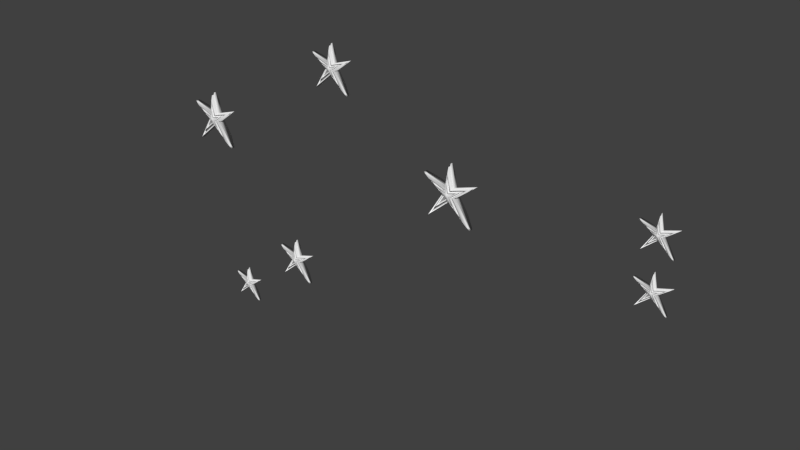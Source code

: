 # Source: Matarki_Stars_1.blend  (saved by Blender 2.75.0; exported with 4.5.12 LTS)
import bpy
from mathutils import Matrix  # noqa: F401  (used for matrix-valued properties, if any)

bpy.ops.wm.read_factory_settings(use_empty=True)
scene = bpy.context.scene
scene.name = 'Scene'

# ---- collections
col_collection_1 = bpy.data.collections.new('Collection 1'); scene.collection.children.link(col_collection_1)

# ---- materials (node trees are filled in below, after node groups)
mat_material_004 = bpy.data.materials.new('Material.004')
mat_material_004.alpha_threshold = 0.0
mat_material_004.use_transparent_shadow = False
mat_material_004.roughness = 0.5
mat_material_004.specular_intensity = 0.0
mat_material_006 = bpy.data.materials.new('Material.006')
mat_material_006.alpha_threshold = 0.0
mat_material_006.use_transparent_shadow = False
mat_material_006.roughness = 0.5
mat_material_006.specular_intensity = 0.0
mat_material_002 = bpy.data.materials.new('Material.002')
mat_material_002.alpha_threshold = 0.0
mat_material_002.use_transparent_shadow = False
mat_material_002.roughness = 0.5
mat_material_002.specular_intensity = 0.0
mat_material = bpy.data.materials.new('Material')
mat_material.alpha_threshold = 0.0
mat_material.use_transparent_shadow = False
mat_material.roughness = 0.5
mat_material.specular_intensity = 0.0
mat_material_001 = bpy.data.materials.new('Material.001')
mat_material_001.alpha_threshold = 0.0
mat_material_001.use_transparent_shadow = False
mat_material_001.roughness = 0.5
mat_material_001.specular_intensity = 0.0
mat_material_003 = bpy.data.materials.new('Material.003')
mat_material_003.alpha_threshold = 0.0
mat_material_003.use_transparent_shadow = False
mat_material_003.roughness = 0.5
mat_material_003.specular_intensity = 0.0
mat_material_005 = bpy.data.materials.new('Material.005')
mat_material_005.alpha_threshold = 0.0
mat_material_005.use_transparent_shadow = False
mat_material_005.roughness = 0.5
mat_material_005.specular_intensity = 0.0

# ---- material node trees

# ---- world
world_world = bpy.data.worlds.new('World'); scene.world = world_world
world_world.color = (0.05088, 0.05088, 0.05088)
world_world.use_sun_shadow = False
world_world.sun_shadow_jitter_overblur = 0.0
world_world.cycles.sampling_method = 'MANUAL'
world_world.cycles.sample_map_resolution = 256

# ---- meshes
me_circle_006 = bpy.data.meshes.new('Circle.006')
me_circle_006.from_pydata([(6.899e-08, 1.581, 0.0), (-1.315, 0.8784, 0.0), (-1.118, -1.118, 0.0), (1.118, -1.118, 0.0), (0.185, 0.5045, 0.0), (1.315, 0.8784, 0.0), (0.3424, 0.1246, 0.0), (9.92e-08, -0.1564, 0.0), (-0.3424, 0.1246, 0.0), (-0.185, 0.5045, 0.0), (1.315, 0.8784, 0.04248), (0.185, 0.5045, 0.04248), (1.118, -1.118, 0.04248), (0.3424, 0.1246, 0.04248), (-1.118, -1.118, 0.04248), (9.92e-08, -0.1564, 0.04248), (-1.315, 0.8784, 0.04248), (-0.3424, 0.1246, 0.04248), (6.899e-08, 1.581, 0.04248), (-0.185, 0.5045, 0.04248), (1.21, 0.8261, 0.09102), (0.1703, 0.4819, 0.09102), (1.029, -1.012, 0.09102), (0.3152, 0.1322, 0.09102), (-1.029, -1.012, 0.09102), (9.144e-08, -0.1264, 0.09102), (-1.21, 0.8261, 0.09102), (-0.3152, 0.1322, 0.09102), (6.363e-08, 1.473, 0.09102), (-0.1703, 0.4819, 0.09102), (0.9607, 0.7013, 0.1638), (0.1352, 0.428, 0.1638), (0.817, -0.7577, 0.1638), (0.2502, 0.1504, 0.1638), (-0.817, -0.7577, 0.1638), (6.983e-08, -0.05495, 0.1638), (-0.9607, 0.7013, 0.1638), (-0.2502, 0.1504, 0.1638), (4.775e-08, 1.215, 0.1638), (-0.1352, 0.428, 0.1638), (0.8023, 0.622, 0.2002), (0.1129, 0.3938, 0.2002), (0.6823, -0.5964, 0.2002), (0.209, 0.1619, 0.2002), (-0.6823, -0.5964, 0.2002), (5.807e-08, -0.009549, 0.2002), (-0.8023, 0.622, 0.2002), (-0.209, 0.1619, 0.2002), (3.963e-08, 1.051, 0.2002), (-0.1129, 0.3938, 0.2002), (0.6356, 0.5385, 0.2306), (0.08946, 0.3578, 0.2306), (0.5406, -0.4268, 0.2306), (0.1655, 0.1741, 0.2306), (-0.5406, -0.4268, 0.2306), (4.214e-08, 0.03821, 0.2306), (-0.6356, 0.5385, 0.2306), (-0.1655, 0.1741, 0.2306), (2.753e-08, 0.8783, 0.2306), (-0.08947, 0.3578, 0.2306), (0.4848, 0.463, 0.2549), (0.06824, 0.3252, 0.2549), (0.4123, -0.2732, 0.2549), (0.1263, 0.1851, 0.2549), (-0.4123, -0.2732, 0.2549), (3.179e-08, 0.08144, 0.2549), (-0.4848, 0.463, 0.2549), (-0.1263, 0.1851, 0.2549), (2.064e-08, 0.7222, 0.2549), (-0.06824, 0.3252, 0.2549), (1.315, 0.8784, -0.05255), (0.185, 0.5045, -0.05255), (1.118, -1.118, -0.05255), (0.3424, 0.1246, -0.05255), (-1.118, -1.118, -0.05255), (9.92e-08, -0.1564, -0.05255), (-1.315, 0.8784, -0.05255), (-0.3424, 0.1246, -0.05255), (6.899e-08, 1.581, -0.05255), (-0.185, 0.5045, -0.05255), (1.233, 0.8375, -0.1051), (0.1735, 0.4868, -0.1051), (1.048, -1.035, -0.1051), (0.3211, 0.1306, -0.1051), (-1.048, -1.035, -0.1051), (9.313e-08, -0.1329, -0.1051), (-1.233, 0.8375, -0.1051), (-0.3211, 0.1306, -0.1051), (6.48e-08, 1.496, -0.1051), (-0.1735, 0.4868, -0.1051), (1.094, 0.7678, -0.1629), (0.1539, 0.4568, -0.1629), (0.9302, -0.8931, -0.1629), (0.2849, 0.1407, -0.1629), (-0.9302, -0.8931, -0.1629), (8.027e-08, -0.09307, -0.1629), (-1.094, 0.7678, -0.1629), (-0.2849, 0.1407, -0.1629), (5.513e-08, 1.352, -0.1629), (-0.1539, 0.4568, -0.1629), (0.9684, 0.7051, -0.2175), (0.1363, 0.4297, -0.2175), (0.8235, -0.7655, -0.2175), (0.2522, 0.1498, -0.2175), (-0.8235, -0.7655, -0.2175), (6.884e-08, -0.05714, -0.2175), (-0.9684, 0.7051, -0.2175), (-0.2522, 0.1498, -0.2175), (4.659e-08, 1.223, -0.2175), (-0.1363, 0.4297, -0.2175), (0.858, 0.6498, -0.2661), (0.1208, 0.4058, -0.2661), (0.7296, -0.6531, -0.2661), (0.2234, 0.1579, -0.2661), (-0.7296, -0.6531, -0.2661), (5.879e-08, -0.0255, -0.2661), (-0.858, 0.6498, -0.2661), (-0.2234, 0.1579, -0.2661), (3.907e-08, 1.108, -0.2661), (-0.1208, 0.4058, -0.2661), (0.2703, 0.3556, 0.3494), (0.03804, 0.2788, 0.3494), (0.2298, -0.05476, 0.3494), (0.07038, 0.2007, 0.3494), (-0.2298, -0.05476, 0.3494), (1.277e-08, 0.1429, 0.3494), (-0.2703, 0.3556, 0.3494), (-0.07038, 0.2007, 0.3494), (6.562e-09, 0.5001, 0.3494), (-0.03804, 0.2788, 0.3494), (-0.6829, -0.5936, 0.2616), (-0.0005509, -0.006717, 0.2616), (-0.8028, 0.6248, 0.2616), (-0.2095, 0.1648, 0.2616), (0.6817, -0.5936, 0.2616), (0.6351, 0.5414, 0.2919), (0.08891, 0.3606, 0.2919), (0.54, -0.4239, 0.2919), (0.165, 0.1769, 0.2919), (-0.5411, -0.4239, 0.2919), (-0.0005509, 0.04104, 0.2919), (-0.6362, 0.5414, 0.2919), (-0.1661, 0.1769, 0.2919), (-0.000551, 0.8811, 0.2919), (-0.09002, 0.3606, 0.2919), (0.4843, 0.4659, 0.3162), (0.06769, 0.328, 0.3162), (0.4118, -0.2704, 0.3162), (0.1257, 0.1879, 0.3162), (-0.000551, 0.725, 0.3162), (-0.06879, 0.328, 0.3162), (-0.4854, 0.4659, 0.3162), (-1.121, -1.114, 0.1446), (-0.002868, -0.1527, 0.1446), (-1.317, 0.8821, 0.1446), (-0.3452, 0.1283, 0.1446), (1.115, -1.114, 0.1446), (1.207, 0.8298, 0.1931), (0.1675, 0.4856, 0.1931), (1.026, -1.008, 0.1931), (0.3123, 0.1359, 0.1931), (-1.032, -1.008, 0.1931), (-0.002868, -0.1227, 0.1931), (-1.213, 0.8298, 0.1931), (-0.318, 0.1359, 0.1931), (-0.002868, 1.477, 0.1931), (-0.1732, 0.4856, 0.1931), (0.9579, 0.7049, 0.2659), (0.1324, 0.4317, 0.2659), (0.8142, -0.754, 0.2659), (0.2473, 0.1541, 0.2659), (-0.002868, 1.218, 0.2659), (-0.1381, 0.4317, 0.2659), (-0.9636, 0.7049, 0.2659)], [], [(6, 3, 72, 73), (12, 13, 23, 22), (3, 6, 13, 12), (6, 5, 10, 13), (9, 1, 16, 19), (2, 7, 15, 14), (4, 0, 18, 11), (8, 2, 14, 17), (1, 8, 17, 16), (5, 4, 11, 10), (7, 3, 12, 15), (0, 9, 19, 18), (21, 28, 165, 158), (13, 10, 20, 23), (19, 16, 26, 29), (22, 23, 160, 159), (11, 18, 28, 21), (32, 22, 159, 169), (17, 14, 152, 155), (10, 11, 21, 20), (23, 20, 157, 160), (18, 19, 29, 28), (34, 35, 45, 44), (24, 25, 35, 34), (26, 36, 173, 163), (27, 24, 34, 37), (26, 27, 37, 36), (20, 21, 158, 157), (25, 22, 32, 35), (22, 25, 162, 159), (38, 31, 168, 171), (33, 32, 169, 170), (41, 48, 58, 51), (31, 38, 48, 41), (37, 34, 44, 47), (36, 37, 47, 46), (30, 31, 41, 40), (35, 32, 42, 45), (38, 39, 49, 48), (32, 33, 43, 42), (33, 30, 40, 43), (39, 36, 46, 49), (57, 54, 64, 67), (47, 44, 130, 133), (53, 50, 135, 138), (40, 41, 51, 50), (50, 51, 136, 135), (48, 49, 59, 58), (42, 43, 53, 52), (43, 40, 50, 53), (49, 46, 56, 59), (52, 55, 140, 137), (66, 67, 127, 126), (56, 57, 67, 66), (68, 61, 146, 149), (55, 52, 62, 65), (56, 46, 132, 141), (63, 62, 147, 148), (54, 57, 142, 139), (60, 63, 148, 145), (54, 55, 65, 64), (62, 52, 137, 147), (71, 70, 80, 81), (5, 6, 73, 70), (1, 9, 79, 76), (7, 2, 74, 75), (0, 4, 71, 78), (2, 8, 77, 74), (8, 1, 76, 77), (4, 5, 70, 71), (3, 7, 75, 72), (9, 0, 78, 79), (89, 88, 98, 99), (72, 75, 85, 82), (79, 78, 88, 89), (73, 72, 82, 83), (70, 73, 83, 80), (76, 79, 89, 86), (75, 74, 84, 85), (78, 71, 81, 88), (74, 77, 87, 84), (77, 76, 86, 87), (93, 92, 102, 103), (83, 82, 92, 93), (80, 83, 93, 90), (86, 89, 99, 96), (85, 84, 94, 95), (88, 81, 91, 98), (84, 87, 97, 94), (87, 86, 96, 97), (81, 80, 90, 91), (82, 85, 95, 92), (100, 103, 113, 110), (90, 93, 103, 100), (96, 99, 109, 106), (95, 94, 104, 105), (98, 91, 101, 108), (94, 97, 107, 104), (97, 96, 106, 107), (91, 90, 100, 101), (92, 95, 105, 102), (99, 98, 108, 109), (118, 111, 110, 113, 112, 115, 114, 117, 116, 119), (106, 109, 119, 116), (105, 104, 114, 115), (108, 101, 111, 118), (104, 107, 117, 114), (107, 106, 116, 117), (101, 100, 110, 111), (102, 105, 115, 112), (109, 108, 118, 119), (103, 102, 112, 113), (128, 129, 126, 127, 124, 125, 122, 123, 120, 121), (60, 61, 121, 120), (65, 62, 122, 125), (68, 69, 129, 128), (62, 63, 123, 122), (63, 60, 120, 123), (69, 66, 126, 129), (64, 65, 125, 124), (61, 68, 128, 121), (67, 64, 124, 127), (133, 130, 139, 142), (132, 133, 142, 141), (131, 134, 137, 140), (130, 131, 140, 139), (135, 136, 146, 145), (143, 144, 150, 149), (137, 138, 148, 147), (138, 135, 145, 148), (144, 141, 151, 150), (136, 143, 149, 146), (52, 53, 138, 137), (42, 52, 137, 134), (51, 58, 143, 136), (69, 68, 149, 150), (45, 42, 134, 131), (55, 54, 139, 140), (56, 66, 151, 141), (66, 69, 150, 151), (57, 56, 141, 142), (58, 59, 144, 143), (44, 45, 131, 130), (59, 56, 141, 144), (61, 60, 145, 146), (46, 47, 133, 132), (166, 163, 173, 172), (152, 153, 162, 161), (155, 152, 161, 164), (154, 155, 164, 163), (153, 156, 159, 162), (158, 165, 171, 168), (157, 158, 168, 167), (165, 166, 172, 171), (159, 160, 170, 169), (160, 157, 167, 170), (39, 38, 171, 172), (15, 12, 156, 153), (25, 24, 161, 162), (36, 39, 172, 173), (27, 26, 163, 164), (12, 22, 159, 156), (28, 29, 166, 165), (14, 15, 153, 152), (29, 26, 163, 166), (31, 30, 167, 168), (16, 17, 155, 154), (26, 16, 154, 163), (30, 33, 170, 167), (24, 27, 164, 161)])
me_circle_006.polygons.foreach_set('use_smooth', [True] * 170)
me_circle_006.materials.append(mat_material_004)
me_circle_006.use_remesh_preserve_volume = False
me_circle_006.use_remesh_preserve_attributes = False
me_circle_006.use_mirror_vertex_groups = False
me_circle_006.update()
me_circle_005 = bpy.data.meshes.new('Circle.005')
me_circle_005.from_pydata([(6.899e-08, 1.581, 0.0), (-1.315, 0.8784, 0.0), (-1.118, -1.118, 0.0), (1.118, -1.118, 0.0), (0.185, 0.5045, 0.0), (1.315, 0.8784, 0.0), (0.3424, 0.1246, 0.0), (9.92e-08, -0.1564, 0.0), (-0.3424, 0.1246, 0.0), (-0.185, 0.5045, 0.0), (1.315, 0.8784, 0.04248), (0.185, 0.5045, 0.04248), (1.118, -1.118, 0.04248), (0.3424, 0.1246, 0.04248), (-1.118, -1.118, 0.04248), (9.92e-08, -0.1564, 0.04248), (-1.315, 0.8784, 0.04248), (-0.3424, 0.1246, 0.04248), (6.899e-08, 1.581, 0.04248), (-0.185, 0.5045, 0.04248), (1.21, 0.8261, 0.09102), (0.1703, 0.4819, 0.09102), (1.029, -1.012, 0.09102), (0.3152, 0.1322, 0.09102), (-1.029, -1.012, 0.09102), (9.144e-08, -0.1264, 0.09102), (-1.21, 0.8261, 0.09102), (-0.3152, 0.1322, 0.09102), (6.363e-08, 1.473, 0.09102), (-0.1703, 0.4819, 0.09102), (0.9607, 0.7013, 0.1638), (0.1352, 0.428, 0.1638), (0.817, -0.7577, 0.1638), (0.2502, 0.1504, 0.1638), (-0.817, -0.7577, 0.1638), (6.983e-08, -0.05495, 0.1638), (-0.9607, 0.7013, 0.1638), (-0.2502, 0.1504, 0.1638), (4.775e-08, 1.215, 0.1638), (-0.1352, 0.428, 0.1638), (0.8023, 0.622, 0.2002), (0.1129, 0.3938, 0.2002), (0.6823, -0.5964, 0.2002), (0.209, 0.1619, 0.2002), (-0.6823, -0.5964, 0.2002), (5.807e-08, -0.009549, 0.2002), (-0.8023, 0.622, 0.2002), (-0.209, 0.1619, 0.2002), (3.963e-08, 1.051, 0.2002), (-0.1129, 0.3938, 0.2002), (0.6356, 0.5385, 0.2306), (0.08946, 0.3578, 0.2306), (0.5406, -0.4268, 0.2306), (0.1655, 0.1741, 0.2306), (-0.5406, -0.4268, 0.2306), (4.214e-08, 0.03821, 0.2306), (-0.6356, 0.5385, 0.2306), (-0.1655, 0.1741, 0.2306), (2.753e-08, 0.8783, 0.2306), (-0.08947, 0.3578, 0.2306), (0.4848, 0.463, 0.2549), (0.06824, 0.3252, 0.2549), (0.4123, -0.2732, 0.2549), (0.1263, 0.1851, 0.2549), (-0.4123, -0.2732, 0.2549), (3.179e-08, 0.08144, 0.2549), (-0.4848, 0.463, 0.2549), (-0.1263, 0.1851, 0.2549), (2.064e-08, 0.7222, 0.2549), (-0.06824, 0.3252, 0.2549), (1.315, 0.8784, -0.05255), (0.185, 0.5045, -0.05255), (1.118, -1.118, -0.05255), (0.3424, 0.1246, -0.05255), (-1.118, -1.118, -0.05255), (9.92e-08, -0.1564, -0.05255), (-1.315, 0.8784, -0.05255), (-0.3424, 0.1246, -0.05255), (6.899e-08, 1.581, -0.05255), (-0.185, 0.5045, -0.05255), (1.233, 0.8375, -0.1051), (0.1735, 0.4868, -0.1051), (1.048, -1.035, -0.1051), (0.3211, 0.1306, -0.1051), (-1.048, -1.035, -0.1051), (9.313e-08, -0.1329, -0.1051), (-1.233, 0.8375, -0.1051), (-0.3211, 0.1306, -0.1051), (6.48e-08, 1.496, -0.1051), (-0.1735, 0.4868, -0.1051), (1.094, 0.7678, -0.1629), (0.1539, 0.4568, -0.1629), (0.9302, -0.8931, -0.1629), (0.2849, 0.1407, -0.1629), (-0.9302, -0.8931, -0.1629), (8.027e-08, -0.09307, -0.1629), (-1.094, 0.7678, -0.1629), (-0.2849, 0.1407, -0.1629), (5.513e-08, 1.352, -0.1629), (-0.1539, 0.4568, -0.1629), (0.9684, 0.7051, -0.2175), (0.1363, 0.4297, -0.2175), (0.8235, -0.7655, -0.2175), (0.2522, 0.1498, -0.2175), (-0.8235, -0.7655, -0.2175), (6.884e-08, -0.05714, -0.2175), (-0.9684, 0.7051, -0.2175), (-0.2522, 0.1498, -0.2175), (4.659e-08, 1.223, -0.2175), (-0.1363, 0.4297, -0.2175), (0.858, 0.6498, -0.2661), (0.1208, 0.4058, -0.2661), (0.7296, -0.6531, -0.2661), (0.2234, 0.1579, -0.2661), (-0.7296, -0.6531, -0.2661), (5.879e-08, -0.0255, -0.2661), (-0.858, 0.6498, -0.2661), (-0.2234, 0.1579, -0.2661), (3.907e-08, 1.108, -0.2661), (-0.1208, 0.4058, -0.2661), (0.2703, 0.3556, 0.3494), (0.03804, 0.2788, 0.3494), (0.2298, -0.05476, 0.3494), (0.07038, 0.2007, 0.3494), (-0.2298, -0.05476, 0.3494), (1.277e-08, 0.1429, 0.3494), (-0.2703, 0.3556, 0.3494), (-0.07038, 0.2007, 0.3494), (6.562e-09, 0.5001, 0.3494), (-0.03804, 0.2788, 0.3494), (-0.6829, -0.5936, 0.2616), (-0.0005509, -0.006717, 0.2616), (-0.8028, 0.6248, 0.2616), (-0.2095, 0.1648, 0.2616), (0.6817, -0.5936, 0.2616), (0.6351, 0.5414, 0.2919), (0.08891, 0.3606, 0.2919), (0.54, -0.4239, 0.2919), (0.165, 0.1769, 0.2919), (-0.5411, -0.4239, 0.2919), (-0.0005509, 0.04104, 0.2919), (-0.6362, 0.5414, 0.2919), (-0.1661, 0.1769, 0.2919), (-0.000551, 0.8811, 0.2919), (-0.09002, 0.3606, 0.2919), (0.4843, 0.4659, 0.3162), (0.06769, 0.328, 0.3162), (0.4118, -0.2704, 0.3162), (0.1257, 0.1879, 0.3162), (-0.000551, 0.725, 0.3162), (-0.06879, 0.328, 0.3162), (-0.4854, 0.4659, 0.3162), (-1.121, -1.114, 0.1446), (-0.002868, -0.1527, 0.1446), (-1.317, 0.8821, 0.1446), (-0.3452, 0.1283, 0.1446), (1.115, -1.114, 0.1446), (1.207, 0.8298, 0.1931), (0.1675, 0.4856, 0.1931), (1.026, -1.008, 0.1931), (0.3123, 0.1359, 0.1931), (-1.032, -1.008, 0.1931), (-0.002868, -0.1227, 0.1931), (-1.213, 0.8298, 0.1931), (-0.318, 0.1359, 0.1931), (-0.002868, 1.477, 0.1931), (-0.1732, 0.4856, 0.1931), (0.9579, 0.7049, 0.2659), (0.1324, 0.4317, 0.2659), (0.8142, -0.754, 0.2659), (0.2473, 0.1541, 0.2659), (-0.002868, 1.218, 0.2659), (-0.1381, 0.4317, 0.2659), (-0.9636, 0.7049, 0.2659)], [], [(6, 3, 72, 73), (12, 13, 23, 22), (3, 6, 13, 12), (6, 5, 10, 13), (9, 1, 16, 19), (2, 7, 15, 14), (4, 0, 18, 11), (8, 2, 14, 17), (1, 8, 17, 16), (5, 4, 11, 10), (7, 3, 12, 15), (0, 9, 19, 18), (21, 28, 165, 158), (13, 10, 20, 23), (19, 16, 26, 29), (22, 23, 160, 159), (11, 18, 28, 21), (32, 22, 159, 169), (17, 14, 152, 155), (10, 11, 21, 20), (23, 20, 157, 160), (18, 19, 29, 28), (34, 35, 45, 44), (24, 25, 35, 34), (26, 36, 173, 163), (27, 24, 34, 37), (26, 27, 37, 36), (20, 21, 158, 157), (25, 22, 32, 35), (22, 25, 162, 159), (38, 31, 168, 171), (33, 32, 169, 170), (41, 48, 58, 51), (31, 38, 48, 41), (37, 34, 44, 47), (36, 37, 47, 46), (30, 31, 41, 40), (35, 32, 42, 45), (38, 39, 49, 48), (32, 33, 43, 42), (33, 30, 40, 43), (39, 36, 46, 49), (57, 54, 64, 67), (47, 44, 130, 133), (53, 50, 135, 138), (40, 41, 51, 50), (50, 51, 136, 135), (48, 49, 59, 58), (42, 43, 53, 52), (43, 40, 50, 53), (49, 46, 56, 59), (52, 55, 140, 137), (66, 67, 127, 126), (56, 57, 67, 66), (68, 61, 146, 149), (55, 52, 62, 65), (56, 46, 132, 141), (63, 62, 147, 148), (54, 57, 142, 139), (60, 63, 148, 145), (54, 55, 65, 64), (62, 52, 137, 147), (71, 70, 80, 81), (5, 6, 73, 70), (1, 9, 79, 76), (7, 2, 74, 75), (0, 4, 71, 78), (2, 8, 77, 74), (8, 1, 76, 77), (4, 5, 70, 71), (3, 7, 75, 72), (9, 0, 78, 79), (89, 88, 98, 99), (72, 75, 85, 82), (79, 78, 88, 89), (73, 72, 82, 83), (70, 73, 83, 80), (76, 79, 89, 86), (75, 74, 84, 85), (78, 71, 81, 88), (74, 77, 87, 84), (77, 76, 86, 87), (93, 92, 102, 103), (83, 82, 92, 93), (80, 83, 93, 90), (86, 89, 99, 96), (85, 84, 94, 95), (88, 81, 91, 98), (84, 87, 97, 94), (87, 86, 96, 97), (81, 80, 90, 91), (82, 85, 95, 92), (100, 103, 113, 110), (90, 93, 103, 100), (96, 99, 109, 106), (95, 94, 104, 105), (98, 91, 101, 108), (94, 97, 107, 104), (97, 96, 106, 107), (91, 90, 100, 101), (92, 95, 105, 102), (99, 98, 108, 109), (118, 111, 110, 113, 112, 115, 114, 117, 116, 119), (106, 109, 119, 116), (105, 104, 114, 115), (108, 101, 111, 118), (104, 107, 117, 114), (107, 106, 116, 117), (101, 100, 110, 111), (102, 105, 115, 112), (109, 108, 118, 119), (103, 102, 112, 113), (128, 129, 126, 127, 124, 125, 122, 123, 120, 121), (60, 61, 121, 120), (65, 62, 122, 125), (68, 69, 129, 128), (62, 63, 123, 122), (63, 60, 120, 123), (69, 66, 126, 129), (64, 65, 125, 124), (61, 68, 128, 121), (67, 64, 124, 127), (133, 130, 139, 142), (132, 133, 142, 141), (131, 134, 137, 140), (130, 131, 140, 139), (135, 136, 146, 145), (143, 144, 150, 149), (137, 138, 148, 147), (138, 135, 145, 148), (144, 141, 151, 150), (136, 143, 149, 146), (52, 53, 138, 137), (42, 52, 137, 134), (51, 58, 143, 136), (69, 68, 149, 150), (45, 42, 134, 131), (55, 54, 139, 140), (56, 66, 151, 141), (66, 69, 150, 151), (57, 56, 141, 142), (58, 59, 144, 143), (44, 45, 131, 130), (59, 56, 141, 144), (61, 60, 145, 146), (46, 47, 133, 132), (166, 163, 173, 172), (152, 153, 162, 161), (155, 152, 161, 164), (154, 155, 164, 163), (153, 156, 159, 162), (158, 165, 171, 168), (157, 158, 168, 167), (165, 166, 172, 171), (159, 160, 170, 169), (160, 157, 167, 170), (39, 38, 171, 172), (15, 12, 156, 153), (25, 24, 161, 162), (36, 39, 172, 173), (27, 26, 163, 164), (12, 22, 159, 156), (28, 29, 166, 165), (14, 15, 153, 152), (29, 26, 163, 166), (31, 30, 167, 168), (16, 17, 155, 154), (26, 16, 154, 163), (30, 33, 170, 167), (24, 27, 164, 161)])
me_circle_005.polygons.foreach_set('use_smooth', [True] * 170)
me_circle_005.materials.append(mat_material_006)
me_circle_005.use_remesh_preserve_volume = False
me_circle_005.use_remesh_preserve_attributes = False
me_circle_005.use_mirror_vertex_groups = False
me_circle_005.update()
me_circle_004 = bpy.data.meshes.new('Circle.004')
me_circle_004.from_pydata([(6.899e-08, 1.581, 0.0), (-1.315, 0.8784, 0.0), (-1.118, -1.118, 0.0), (1.118, -1.118, 0.0), (0.185, 0.5045, 0.0), (1.315, 0.8784, 0.0), (0.3424, 0.1246, 0.0), (9.92e-08, -0.1564, 0.0), (-0.3424, 0.1246, 0.0), (-0.185, 0.5045, 0.0), (1.315, 0.8784, 0.04248), (0.185, 0.5045, 0.04248), (1.118, -1.118, 0.04248), (0.3424, 0.1246, 0.04248), (-1.118, -1.118, 0.04248), (9.92e-08, -0.1564, 0.04248), (-1.315, 0.8784, 0.04248), (-0.3424, 0.1246, 0.04248), (6.899e-08, 1.581, 0.04248), (-0.185, 0.5045, 0.04248), (1.21, 0.8261, 0.09102), (0.1703, 0.4819, 0.09102), (1.029, -1.012, 0.09102), (0.3152, 0.1322, 0.09102), (-1.029, -1.012, 0.09102), (9.144e-08, -0.1264, 0.09102), (-1.21, 0.8261, 0.09102), (-0.3152, 0.1322, 0.09102), (6.363e-08, 1.473, 0.09102), (-0.1703, 0.4819, 0.09102), (0.9607, 0.7013, 0.1638), (0.1352, 0.428, 0.1638), (0.817, -0.7577, 0.1638), (0.2502, 0.1504, 0.1638), (-0.817, -0.7577, 0.1638), (6.983e-08, -0.05495, 0.1638), (-0.9607, 0.7013, 0.1638), (-0.2502, 0.1504, 0.1638), (4.775e-08, 1.215, 0.1638), (-0.1352, 0.428, 0.1638), (0.8023, 0.622, 0.2002), (0.1129, 0.3938, 0.2002), (0.6823, -0.5964, 0.2002), (0.209, 0.1619, 0.2002), (-0.6823, -0.5964, 0.2002), (5.807e-08, -0.009549, 0.2002), (-0.8023, 0.622, 0.2002), (-0.209, 0.1619, 0.2002), (3.963e-08, 1.051, 0.2002), (-0.1129, 0.3938, 0.2002), (0.6356, 0.5385, 0.2306), (0.08946, 0.3578, 0.2306), (0.5406, -0.4268, 0.2306), (0.1655, 0.1741, 0.2306), (-0.5406, -0.4268, 0.2306), (4.214e-08, 0.03821, 0.2306), (-0.6356, 0.5385, 0.2306), (-0.1655, 0.1741, 0.2306), (2.753e-08, 0.8783, 0.2306), (-0.08947, 0.3578, 0.2306), (0.4848, 0.463, 0.2549), (0.06824, 0.3252, 0.2549), (0.4123, -0.2732, 0.2549), (0.1263, 0.1851, 0.2549), (-0.4123, -0.2732, 0.2549), (3.179e-08, 0.08144, 0.2549), (-0.4848, 0.463, 0.2549), (-0.1263, 0.1851, 0.2549), (2.064e-08, 0.7222, 0.2549), (-0.06824, 0.3252, 0.2549), (1.315, 0.8784, -0.05255), (0.185, 0.5045, -0.05255), (1.118, -1.118, -0.05255), (0.3424, 0.1246, -0.05255), (-1.118, -1.118, -0.05255), (9.92e-08, -0.1564, -0.05255), (-1.315, 0.8784, -0.05255), (-0.3424, 0.1246, -0.05255), (6.899e-08, 1.581, -0.05255), (-0.185, 0.5045, -0.05255), (1.233, 0.8375, -0.1051), (0.1735, 0.4868, -0.1051), (1.048, -1.035, -0.1051), (0.3211, 0.1306, -0.1051), (-1.048, -1.035, -0.1051), (9.313e-08, -0.1329, -0.1051), (-1.233, 0.8375, -0.1051), (-0.3211, 0.1306, -0.1051), (6.48e-08, 1.496, -0.1051), (-0.1735, 0.4868, -0.1051), (1.094, 0.7678, -0.1629), (0.1539, 0.4568, -0.1629), (0.9302, -0.8931, -0.1629), (0.2849, 0.1407, -0.1629), (-0.9302, -0.8931, -0.1629), (8.027e-08, -0.09307, -0.1629), (-1.094, 0.7678, -0.1629), (-0.2849, 0.1407, -0.1629), (5.513e-08, 1.352, -0.1629), (-0.1539, 0.4568, -0.1629), (0.9684, 0.7051, -0.2175), (0.1363, 0.4297, -0.2175), (0.8235, -0.7655, -0.2175), (0.2522, 0.1498, -0.2175), (-0.8235, -0.7655, -0.2175), (6.884e-08, -0.05714, -0.2175), (-0.9684, 0.7051, -0.2175), (-0.2522, 0.1498, -0.2175), (4.659e-08, 1.223, -0.2175), (-0.1363, 0.4297, -0.2175), (0.858, 0.6498, -0.2661), (0.1208, 0.4058, -0.2661), (0.7296, -0.6531, -0.2661), (0.2234, 0.1579, -0.2661), (-0.7296, -0.6531, -0.2661), (5.879e-08, -0.0255, -0.2661), (-0.858, 0.6498, -0.2661), (-0.2234, 0.1579, -0.2661), (3.907e-08, 1.108, -0.2661), (-0.1208, 0.4058, -0.2661), (0.2703, 0.3556, 0.3494), (0.03804, 0.2788, 0.3494), (0.2298, -0.05476, 0.3494), (0.07038, 0.2007, 0.3494), (-0.2298, -0.05476, 0.3494), (1.277e-08, 0.1429, 0.3494), (-0.2703, 0.3556, 0.3494), (-0.07038, 0.2007, 0.3494), (6.562e-09, 0.5001, 0.3494), (-0.03804, 0.2788, 0.3494), (-0.6829, -0.5936, 0.2616), (-0.0005509, -0.006717, 0.2616), (-0.8028, 0.6248, 0.2616), (-0.2095, 0.1648, 0.2616), (0.6817, -0.5936, 0.2616), (0.6351, 0.5414, 0.2919), (0.08891, 0.3606, 0.2919), (0.54, -0.4239, 0.2919), (0.165, 0.1769, 0.2919), (-0.5411, -0.4239, 0.2919), (-0.0005509, 0.04104, 0.2919), (-0.6362, 0.5414, 0.2919), (-0.1661, 0.1769, 0.2919), (-0.000551, 0.8811, 0.2919), (-0.09002, 0.3606, 0.2919), (0.4843, 0.4659, 0.3162), (0.06769, 0.328, 0.3162), (0.4118, -0.2704, 0.3162), (0.1257, 0.1879, 0.3162), (-0.000551, 0.725, 0.3162), (-0.06879, 0.328, 0.3162), (-0.4854, 0.4659, 0.3162), (-1.121, -1.114, 0.1446), (-0.002868, -0.1527, 0.1446), (-1.317, 0.8821, 0.1446), (-0.3452, 0.1283, 0.1446), (1.115, -1.114, 0.1446), (1.207, 0.8298, 0.1931), (0.1675, 0.4856, 0.1931), (1.026, -1.008, 0.1931), (0.3123, 0.1359, 0.1931), (-1.032, -1.008, 0.1931), (-0.002868, -0.1227, 0.1931), (-1.213, 0.8298, 0.1931), (-0.318, 0.1359, 0.1931), (-0.002868, 1.477, 0.1931), (-0.1732, 0.4856, 0.1931), (0.9579, 0.7049, 0.2659), (0.1324, 0.4317, 0.2659), (0.8142, -0.754, 0.2659), (0.2473, 0.1541, 0.2659), (-0.002868, 1.218, 0.2659), (-0.1381, 0.4317, 0.2659), (-0.9636, 0.7049, 0.2659)], [], [(6, 3, 72, 73), (12, 13, 23, 22), (3, 6, 13, 12), (6, 5, 10, 13), (9, 1, 16, 19), (2, 7, 15, 14), (4, 0, 18, 11), (8, 2, 14, 17), (1, 8, 17, 16), (5, 4, 11, 10), (7, 3, 12, 15), (0, 9, 19, 18), (21, 28, 165, 158), (13, 10, 20, 23), (19, 16, 26, 29), (22, 23, 160, 159), (11, 18, 28, 21), (32, 22, 159, 169), (17, 14, 152, 155), (10, 11, 21, 20), (23, 20, 157, 160), (18, 19, 29, 28), (34, 35, 45, 44), (24, 25, 35, 34), (26, 36, 173, 163), (27, 24, 34, 37), (26, 27, 37, 36), (20, 21, 158, 157), (25, 22, 32, 35), (22, 25, 162, 159), (38, 31, 168, 171), (33, 32, 169, 170), (41, 48, 58, 51), (31, 38, 48, 41), (37, 34, 44, 47), (36, 37, 47, 46), (30, 31, 41, 40), (35, 32, 42, 45), (38, 39, 49, 48), (32, 33, 43, 42), (33, 30, 40, 43), (39, 36, 46, 49), (57, 54, 64, 67), (47, 44, 130, 133), (53, 50, 135, 138), (40, 41, 51, 50), (50, 51, 136, 135), (48, 49, 59, 58), (42, 43, 53, 52), (43, 40, 50, 53), (49, 46, 56, 59), (52, 55, 140, 137), (66, 67, 127, 126), (56, 57, 67, 66), (68, 61, 146, 149), (55, 52, 62, 65), (56, 46, 132, 141), (63, 62, 147, 148), (54, 57, 142, 139), (60, 63, 148, 145), (54, 55, 65, 64), (62, 52, 137, 147), (71, 70, 80, 81), (5, 6, 73, 70), (1, 9, 79, 76), (7, 2, 74, 75), (0, 4, 71, 78), (2, 8, 77, 74), (8, 1, 76, 77), (4, 5, 70, 71), (3, 7, 75, 72), (9, 0, 78, 79), (89, 88, 98, 99), (72, 75, 85, 82), (79, 78, 88, 89), (73, 72, 82, 83), (70, 73, 83, 80), (76, 79, 89, 86), (75, 74, 84, 85), (78, 71, 81, 88), (74, 77, 87, 84), (77, 76, 86, 87), (93, 92, 102, 103), (83, 82, 92, 93), (80, 83, 93, 90), (86, 89, 99, 96), (85, 84, 94, 95), (88, 81, 91, 98), (84, 87, 97, 94), (87, 86, 96, 97), (81, 80, 90, 91), (82, 85, 95, 92), (100, 103, 113, 110), (90, 93, 103, 100), (96, 99, 109, 106), (95, 94, 104, 105), (98, 91, 101, 108), (94, 97, 107, 104), (97, 96, 106, 107), (91, 90, 100, 101), (92, 95, 105, 102), (99, 98, 108, 109), (118, 111, 110, 113, 112, 115, 114, 117, 116, 119), (106, 109, 119, 116), (105, 104, 114, 115), (108, 101, 111, 118), (104, 107, 117, 114), (107, 106, 116, 117), (101, 100, 110, 111), (102, 105, 115, 112), (109, 108, 118, 119), (103, 102, 112, 113), (128, 129, 126, 127, 124, 125, 122, 123, 120, 121), (60, 61, 121, 120), (65, 62, 122, 125), (68, 69, 129, 128), (62, 63, 123, 122), (63, 60, 120, 123), (69, 66, 126, 129), (64, 65, 125, 124), (61, 68, 128, 121), (67, 64, 124, 127), (133, 130, 139, 142), (132, 133, 142, 141), (131, 134, 137, 140), (130, 131, 140, 139), (135, 136, 146, 145), (143, 144, 150, 149), (137, 138, 148, 147), (138, 135, 145, 148), (144, 141, 151, 150), (136, 143, 149, 146), (52, 53, 138, 137), (42, 52, 137, 134), (51, 58, 143, 136), (69, 68, 149, 150), (45, 42, 134, 131), (55, 54, 139, 140), (56, 66, 151, 141), (66, 69, 150, 151), (57, 56, 141, 142), (58, 59, 144, 143), (44, 45, 131, 130), (59, 56, 141, 144), (61, 60, 145, 146), (46, 47, 133, 132), (166, 163, 173, 172), (152, 153, 162, 161), (155, 152, 161, 164), (154, 155, 164, 163), (153, 156, 159, 162), (158, 165, 171, 168), (157, 158, 168, 167), (165, 166, 172, 171), (159, 160, 170, 169), (160, 157, 167, 170), (39, 38, 171, 172), (15, 12, 156, 153), (25, 24, 161, 162), (36, 39, 172, 173), (27, 26, 163, 164), (12, 22, 159, 156), (28, 29, 166, 165), (14, 15, 153, 152), (29, 26, 163, 166), (31, 30, 167, 168), (16, 17, 155, 154), (26, 16, 154, 163), (30, 33, 170, 167), (24, 27, 164, 161)])
me_circle_004.polygons.foreach_set('use_smooth', [True] * 170)
me_circle_004.materials.append(mat_material_002)
me_circle_004.use_remesh_preserve_volume = False
me_circle_004.use_remesh_preserve_attributes = False
me_circle_004.use_mirror_vertex_groups = False
me_circle_004.update()
me_circle = bpy.data.meshes.new('Circle')
me_circle.from_pydata([(6.899e-08, 1.581, 0.0), (-1.315, 0.8784, 0.0), (-1.118, -1.118, 0.0), (1.118, -1.118, 0.0), (0.185, 0.5045, 0.0), (1.315, 0.8784, 0.0), (0.3424, 0.1246, 0.0), (9.92e-08, -0.1564, 0.0), (-0.3424, 0.1246, 0.0), (-0.185, 0.5045, 0.0), (1.315, 0.8784, 0.04248), (0.185, 0.5045, 0.04248), (1.118, -1.118, 0.04248), (0.3424, 0.1246, 0.04248), (-1.118, -1.118, 0.04248), (9.92e-08, -0.1564, 0.04248), (-1.315, 0.8784, 0.04248), (-0.3424, 0.1246, 0.04248), (6.899e-08, 1.581, 0.04248), (-0.185, 0.5045, 0.04248), (1.21, 0.8261, 0.09102), (0.1703, 0.4819, 0.09102), (1.029, -1.012, 0.09102), (0.3152, 0.1322, 0.09102), (-1.029, -1.012, 0.09102), (9.144e-08, -0.1264, 0.09102), (-1.21, 0.8261, 0.09102), (-0.3152, 0.1322, 0.09102), (6.363e-08, 1.473, 0.09102), (-0.1703, 0.4819, 0.09102), (0.9607, 0.7013, 0.1638), (0.1352, 0.428, 0.1638), (0.817, -0.7577, 0.1638), (0.2502, 0.1504, 0.1638), (-0.817, -0.7577, 0.1638), (6.983e-08, -0.05495, 0.1638), (-0.9607, 0.7013, 0.1638), (-0.2502, 0.1504, 0.1638), (4.775e-08, 1.215, 0.1638), (-0.1352, 0.428, 0.1638), (0.8023, 0.622, 0.2002), (0.1129, 0.3938, 0.2002), (0.6823, -0.5964, 0.2002), (0.209, 0.1619, 0.2002), (-0.6823, -0.5964, 0.2002), (5.807e-08, -0.009549, 0.2002), (-0.8023, 0.622, 0.2002), (-0.209, 0.1619, 0.2002), (3.963e-08, 1.051, 0.2002), (-0.1129, 0.3938, 0.2002), (0.6356, 0.5385, 0.2306), (0.08946, 0.3578, 0.2306), (0.5406, -0.4268, 0.2306), (0.1655, 0.1741, 0.2306), (-0.5406, -0.4268, 0.2306), (4.214e-08, 0.03821, 0.2306), (-0.6356, 0.5385, 0.2306), (-0.1655, 0.1741, 0.2306), (2.753e-08, 0.8783, 0.2306), (-0.08947, 0.3578, 0.2306), (0.4848, 0.463, 0.2549), (0.06824, 0.3252, 0.2549), (0.4123, -0.2732, 0.2549), (0.1263, 0.1851, 0.2549), (-0.4123, -0.2732, 0.2549), (3.179e-08, 0.08144, 0.2549), (-0.4848, 0.463, 0.2549), (-0.1263, 0.1851, 0.2549), (2.064e-08, 0.7222, 0.2549), (-0.06824, 0.3252, 0.2549), (1.315, 0.8784, -0.05255), (0.185, 0.5045, -0.05255), (1.118, -1.118, -0.05255), (0.3424, 0.1246, -0.05255), (-1.118, -1.118, -0.05255), (9.92e-08, -0.1564, -0.05255), (-1.315, 0.8784, -0.05255), (-0.3424, 0.1246, -0.05255), (6.899e-08, 1.581, -0.05255), (-0.185, 0.5045, -0.05255), (1.233, 0.8375, -0.1051), (0.1735, 0.4868, -0.1051), (1.048, -1.035, -0.1051), (0.3211, 0.1306, -0.1051), (-1.048, -1.035, -0.1051), (9.313e-08, -0.1329, -0.1051), (-1.233, 0.8375, -0.1051), (-0.3211, 0.1306, -0.1051), (6.48e-08, 1.496, -0.1051), (-0.1735, 0.4868, -0.1051), (1.094, 0.7678, -0.1629), (0.1539, 0.4568, -0.1629), (0.9302, -0.8931, -0.1629), (0.2849, 0.1407, -0.1629), (-0.9302, -0.8931, -0.1629), (8.027e-08, -0.09307, -0.1629), (-1.094, 0.7678, -0.1629), (-0.2849, 0.1407, -0.1629), (5.513e-08, 1.352, -0.1629), (-0.1539, 0.4568, -0.1629), (0.9684, 0.7051, -0.2175), (0.1363, 0.4297, -0.2175), (0.8235, -0.7655, -0.2175), (0.2522, 0.1498, -0.2175), (-0.8235, -0.7655, -0.2175), (6.884e-08, -0.05714, -0.2175), (-0.9684, 0.7051, -0.2175), (-0.2522, 0.1498, -0.2175), (4.659e-08, 1.223, -0.2175), (-0.1363, 0.4297, -0.2175), (0.858, 0.6498, -0.2661), (0.1208, 0.4058, -0.2661), (0.7296, -0.6531, -0.2661), (0.2234, 0.1579, -0.2661), (-0.7296, -0.6531, -0.2661), (5.879e-08, -0.0255, -0.2661), (-0.858, 0.6498, -0.2661), (-0.2234, 0.1579, -0.2661), (3.907e-08, 1.108, -0.2661), (-0.1208, 0.4058, -0.2661), (0.2703, 0.3556, 0.3494), (0.03804, 0.2788, 0.3494), (0.2298, -0.05476, 0.3494), (0.07038, 0.2007, 0.3494), (-0.2298, -0.05476, 0.3494), (1.277e-08, 0.1429, 0.3494), (-0.2703, 0.3556, 0.3494), (-0.07038, 0.2007, 0.3494), (6.562e-09, 0.5001, 0.3494), (-0.03804, 0.2788, 0.3494), (-0.6829, -0.5936, 0.2616), (-0.0005509, -0.006717, 0.2616), (-0.8028, 0.6248, 0.2616), (-0.2095, 0.1648, 0.2616), (0.6817, -0.5936, 0.2616), (0.6351, 0.5414, 0.2919), (0.08891, 0.3606, 0.2919), (0.54, -0.4239, 0.2919), (0.165, 0.1769, 0.2919), (-0.5411, -0.4239, 0.2919), (-0.0005509, 0.04104, 0.2919), (-0.6362, 0.5414, 0.2919), (-0.1661, 0.1769, 0.2919), (-0.000551, 0.8811, 0.2919), (-0.09002, 0.3606, 0.2919), (0.4843, 0.4659, 0.3162), (0.06769, 0.328, 0.3162), (0.4118, -0.2704, 0.3162), (0.1257, 0.1879, 0.3162), (-0.000551, 0.725, 0.3162), (-0.06879, 0.328, 0.3162), (-0.4854, 0.4659, 0.3162), (-1.121, -1.114, 0.1446), (-0.002868, -0.1527, 0.1446), (-1.317, 0.8821, 0.1446), (-0.3452, 0.1283, 0.1446), (1.115, -1.114, 0.1446), (1.207, 0.8298, 0.1931), (0.1675, 0.4856, 0.1931), (1.026, -1.008, 0.1931), (0.3123, 0.1359, 0.1931), (-1.032, -1.008, 0.1931), (-0.002868, -0.1227, 0.1931), (-1.213, 0.8298, 0.1931), (-0.318, 0.1359, 0.1931), (-0.002868, 1.477, 0.1931), (-0.1732, 0.4856, 0.1931), (0.9579, 0.7049, 0.2659), (0.1324, 0.4317, 0.2659), (0.8142, -0.754, 0.2659), (0.2473, 0.1541, 0.2659), (-0.002868, 1.218, 0.2659), (-0.1381, 0.4317, 0.2659), (-0.9636, 0.7049, 0.2659)], [], [(6, 3, 72, 73), (12, 13, 23, 22), (3, 6, 13, 12), (6, 5, 10, 13), (9, 1, 16, 19), (2, 7, 15, 14), (4, 0, 18, 11), (8, 2, 14, 17), (1, 8, 17, 16), (5, 4, 11, 10), (7, 3, 12, 15), (0, 9, 19, 18), (21, 28, 165, 158), (13, 10, 20, 23), (19, 16, 26, 29), (22, 23, 160, 159), (11, 18, 28, 21), (32, 22, 159, 169), (17, 14, 152, 155), (10, 11, 21, 20), (23, 20, 157, 160), (18, 19, 29, 28), (34, 35, 45, 44), (24, 25, 35, 34), (26, 36, 173, 163), (27, 24, 34, 37), (26, 27, 37, 36), (20, 21, 158, 157), (25, 22, 32, 35), (22, 25, 162, 159), (38, 31, 168, 171), (33, 32, 169, 170), (41, 48, 58, 51), (31, 38, 48, 41), (37, 34, 44, 47), (36, 37, 47, 46), (30, 31, 41, 40), (35, 32, 42, 45), (38, 39, 49, 48), (32, 33, 43, 42), (33, 30, 40, 43), (39, 36, 46, 49), (57, 54, 64, 67), (47, 44, 130, 133), (53, 50, 135, 138), (40, 41, 51, 50), (50, 51, 136, 135), (48, 49, 59, 58), (42, 43, 53, 52), (43, 40, 50, 53), (49, 46, 56, 59), (52, 55, 140, 137), (66, 67, 127, 126), (56, 57, 67, 66), (68, 61, 146, 149), (55, 52, 62, 65), (56, 46, 132, 141), (63, 62, 147, 148), (54, 57, 142, 139), (60, 63, 148, 145), (54, 55, 65, 64), (62, 52, 137, 147), (71, 70, 80, 81), (5, 6, 73, 70), (1, 9, 79, 76), (7, 2, 74, 75), (0, 4, 71, 78), (2, 8, 77, 74), (8, 1, 76, 77), (4, 5, 70, 71), (3, 7, 75, 72), (9, 0, 78, 79), (89, 88, 98, 99), (72, 75, 85, 82), (79, 78, 88, 89), (73, 72, 82, 83), (70, 73, 83, 80), (76, 79, 89, 86), (75, 74, 84, 85), (78, 71, 81, 88), (74, 77, 87, 84), (77, 76, 86, 87), (93, 92, 102, 103), (83, 82, 92, 93), (80, 83, 93, 90), (86, 89, 99, 96), (85, 84, 94, 95), (88, 81, 91, 98), (84, 87, 97, 94), (87, 86, 96, 97), (81, 80, 90, 91), (82, 85, 95, 92), (100, 103, 113, 110), (90, 93, 103, 100), (96, 99, 109, 106), (95, 94, 104, 105), (98, 91, 101, 108), (94, 97, 107, 104), (97, 96, 106, 107), (91, 90, 100, 101), (92, 95, 105, 102), (99, 98, 108, 109), (118, 111, 110, 113, 112, 115, 114, 117, 116, 119), (106, 109, 119, 116), (105, 104, 114, 115), (108, 101, 111, 118), (104, 107, 117, 114), (107, 106, 116, 117), (101, 100, 110, 111), (102, 105, 115, 112), (109, 108, 118, 119), (103, 102, 112, 113), (128, 129, 126, 127, 124, 125, 122, 123, 120, 121), (60, 61, 121, 120), (65, 62, 122, 125), (68, 69, 129, 128), (62, 63, 123, 122), (63, 60, 120, 123), (69, 66, 126, 129), (64, 65, 125, 124), (61, 68, 128, 121), (67, 64, 124, 127), (133, 130, 139, 142), (132, 133, 142, 141), (131, 134, 137, 140), (130, 131, 140, 139), (135, 136, 146, 145), (143, 144, 150, 149), (137, 138, 148, 147), (138, 135, 145, 148), (144, 141, 151, 150), (136, 143, 149, 146), (52, 53, 138, 137), (42, 52, 137, 134), (51, 58, 143, 136), (69, 68, 149, 150), (45, 42, 134, 131), (55, 54, 139, 140), (56, 66, 151, 141), (66, 69, 150, 151), (57, 56, 141, 142), (58, 59, 144, 143), (44, 45, 131, 130), (59, 56, 141, 144), (61, 60, 145, 146), (46, 47, 133, 132), (166, 163, 173, 172), (152, 153, 162, 161), (155, 152, 161, 164), (154, 155, 164, 163), (153, 156, 159, 162), (158, 165, 171, 168), (157, 158, 168, 167), (165, 166, 172, 171), (159, 160, 170, 169), (160, 157, 167, 170), (39, 38, 171, 172), (15, 12, 156, 153), (25, 24, 161, 162), (36, 39, 172, 173), (27, 26, 163, 164), (12, 22, 159, 156), (28, 29, 166, 165), (14, 15, 153, 152), (29, 26, 163, 166), (31, 30, 167, 168), (16, 17, 155, 154), (26, 16, 154, 163), (30, 33, 170, 167), (24, 27, 164, 161)])
me_circle.polygons.foreach_set('use_smooth', [True] * 170)
me_circle.materials.append(mat_material)
me_circle.use_remesh_preserve_volume = False
me_circle.use_remesh_preserve_attributes = False
me_circle.use_mirror_vertex_groups = False
me_circle.update()
me_circle_001 = bpy.data.meshes.new('Circle.001')
me_circle_001.from_pydata([(6.899e-08, 1.581, 0.0), (-1.315, 0.8784, 0.0), (-1.118, -1.118, 0.0), (1.118, -1.118, 0.0), (0.185, 0.5045, 0.0), (1.315, 0.8784, 0.0), (0.3424, 0.1246, 0.0), (9.92e-08, -0.1564, 0.0), (-0.3424, 0.1246, 0.0), (-0.185, 0.5045, 0.0), (1.315, 0.8784, 0.04248), (0.185, 0.5045, 0.04248), (1.118, -1.118, 0.04248), (0.3424, 0.1246, 0.04248), (-1.118, -1.118, 0.04248), (9.92e-08, -0.1564, 0.04248), (-1.315, 0.8784, 0.04248), (-0.3424, 0.1246, 0.04248), (6.899e-08, 1.581, 0.04248), (-0.185, 0.5045, 0.04248), (1.21, 0.8261, 0.09102), (0.1703, 0.4819, 0.09102), (1.029, -1.012, 0.09102), (0.3152, 0.1322, 0.09102), (-1.029, -1.012, 0.09102), (9.144e-08, -0.1264, 0.09102), (-1.21, 0.8261, 0.09102), (-0.3152, 0.1322, 0.09102), (6.363e-08, 1.473, 0.09102), (-0.1703, 0.4819, 0.09102), (0.9607, 0.7013, 0.1638), (0.1352, 0.428, 0.1638), (0.817, -0.7577, 0.1638), (0.2502, 0.1504, 0.1638), (-0.817, -0.7577, 0.1638), (6.983e-08, -0.05495, 0.1638), (-0.9607, 0.7013, 0.1638), (-0.2502, 0.1504, 0.1638), (4.775e-08, 1.215, 0.1638), (-0.1352, 0.428, 0.1638), (0.8023, 0.622, 0.2002), (0.1129, 0.3938, 0.2002), (0.6823, -0.5964, 0.2002), (0.209, 0.1619, 0.2002), (-0.6823, -0.5964, 0.2002), (5.807e-08, -0.009549, 0.2002), (-0.8023, 0.622, 0.2002), (-0.209, 0.1619, 0.2002), (3.963e-08, 1.051, 0.2002), (-0.1129, 0.3938, 0.2002), (0.6356, 0.5385, 0.2306), (0.08946, 0.3578, 0.2306), (0.5406, -0.4268, 0.2306), (0.1655, 0.1741, 0.2306), (-0.5406, -0.4268, 0.2306), (4.214e-08, 0.03821, 0.2306), (-0.6356, 0.5385, 0.2306), (-0.1655, 0.1741, 0.2306), (2.753e-08, 0.8783, 0.2306), (-0.08947, 0.3578, 0.2306), (0.4848, 0.463, 0.2549), (0.06824, 0.3252, 0.2549), (0.4123, -0.2732, 0.2549), (0.1263, 0.1851, 0.2549), (-0.4123, -0.2732, 0.2549), (3.179e-08, 0.08144, 0.2549), (-0.4848, 0.463, 0.2549), (-0.1263, 0.1851, 0.2549), (2.064e-08, 0.7222, 0.2549), (-0.06824, 0.3252, 0.2549), (1.315, 0.8784, -0.05255), (0.185, 0.5045, -0.05255), (1.118, -1.118, -0.05255), (0.3424, 0.1246, -0.05255), (-1.118, -1.118, -0.05255), (9.92e-08, -0.1564, -0.05255), (-1.315, 0.8784, -0.05255), (-0.3424, 0.1246, -0.05255), (6.899e-08, 1.581, -0.05255), (-0.185, 0.5045, -0.05255), (1.233, 0.8375, -0.1051), (0.1735, 0.4868, -0.1051), (1.048, -1.035, -0.1051), (0.3211, 0.1306, -0.1051), (-1.048, -1.035, -0.1051), (9.313e-08, -0.1329, -0.1051), (-1.233, 0.8375, -0.1051), (-0.3211, 0.1306, -0.1051), (6.48e-08, 1.496, -0.1051), (-0.1735, 0.4868, -0.1051), (1.094, 0.7678, -0.1629), (0.1539, 0.4568, -0.1629), (0.9302, -0.8931, -0.1629), (0.2849, 0.1407, -0.1629), (-0.9302, -0.8931, -0.1629), (8.027e-08, -0.09307, -0.1629), (-1.094, 0.7678, -0.1629), (-0.2849, 0.1407, -0.1629), (5.513e-08, 1.352, -0.1629), (-0.1539, 0.4568, -0.1629), (0.9684, 0.7051, -0.2175), (0.1363, 0.4297, -0.2175), (0.8235, -0.7655, -0.2175), (0.2522, 0.1498, -0.2175), (-0.8235, -0.7655, -0.2175), (6.884e-08, -0.05714, -0.2175), (-0.9684, 0.7051, -0.2175), (-0.2522, 0.1498, -0.2175), (4.659e-08, 1.223, -0.2175), (-0.1363, 0.4297, -0.2175), (0.858, 0.6498, -0.2661), (0.1208, 0.4058, -0.2661), (0.7296, -0.6531, -0.2661), (0.2234, 0.1579, -0.2661), (-0.7296, -0.6531, -0.2661), (5.879e-08, -0.0255, -0.2661), (-0.858, 0.6498, -0.2661), (-0.2234, 0.1579, -0.2661), (3.907e-08, 1.108, -0.2661), (-0.1208, 0.4058, -0.2661), (0.2703, 0.3556, 0.3494), (0.03804, 0.2788, 0.3494), (0.2298, -0.05476, 0.3494), (0.07038, 0.2007, 0.3494), (-0.2298, -0.05476, 0.3494), (1.277e-08, 0.1429, 0.3494), (-0.2703, 0.3556, 0.3494), (-0.07038, 0.2007, 0.3494), (6.562e-09, 0.5001, 0.3494), (-0.03804, 0.2788, 0.3494), (-0.6829, -0.5936, 0.2616), (-0.0005509, -0.006717, 0.2616), (-0.8028, 0.6248, 0.2616), (-0.2095, 0.1648, 0.2616), (0.6817, -0.5936, 0.2616), (0.6351, 0.5414, 0.2919), (0.08891, 0.3606, 0.2919), (0.54, -0.4239, 0.2919), (0.165, 0.1769, 0.2919), (-0.5411, -0.4239, 0.2919), (-0.0005509, 0.04104, 0.2919), (-0.6362, 0.5414, 0.2919), (-0.1661, 0.1769, 0.2919), (-0.000551, 0.8811, 0.2919), (-0.09002, 0.3606, 0.2919), (0.4843, 0.4659, 0.3162), (0.06769, 0.328, 0.3162), (0.4118, -0.2704, 0.3162), (0.1257, 0.1879, 0.3162), (-0.000551, 0.725, 0.3162), (-0.06879, 0.328, 0.3162), (-0.4854, 0.4659, 0.3162), (-1.121, -1.114, 0.1446), (-0.002868, -0.1527, 0.1446), (-1.317, 0.8821, 0.1446), (-0.3452, 0.1283, 0.1446), (1.115, -1.114, 0.1446), (1.207, 0.8298, 0.1931), (0.1675, 0.4856, 0.1931), (1.026, -1.008, 0.1931), (0.3123, 0.1359, 0.1931), (-1.032, -1.008, 0.1931), (-0.002868, -0.1227, 0.1931), (-1.213, 0.8298, 0.1931), (-0.318, 0.1359, 0.1931), (-0.002868, 1.477, 0.1931), (-0.1732, 0.4856, 0.1931), (0.9579, 0.7049, 0.2659), (0.1324, 0.4317, 0.2659), (0.8142, -0.754, 0.2659), (0.2473, 0.1541, 0.2659), (-0.002868, 1.218, 0.2659), (-0.1381, 0.4317, 0.2659), (-0.9636, 0.7049, 0.2659)], [], [(6, 3, 72, 73), (12, 13, 23, 22), (3, 6, 13, 12), (6, 5, 10, 13), (9, 1, 16, 19), (2, 7, 15, 14), (4, 0, 18, 11), (8, 2, 14, 17), (1, 8, 17, 16), (5, 4, 11, 10), (7, 3, 12, 15), (0, 9, 19, 18), (21, 28, 165, 158), (13, 10, 20, 23), (19, 16, 26, 29), (22, 23, 160, 159), (11, 18, 28, 21), (32, 22, 159, 169), (17, 14, 152, 155), (10, 11, 21, 20), (23, 20, 157, 160), (18, 19, 29, 28), (34, 35, 45, 44), (24, 25, 35, 34), (26, 36, 173, 163), (27, 24, 34, 37), (26, 27, 37, 36), (20, 21, 158, 157), (25, 22, 32, 35), (22, 25, 162, 159), (38, 31, 168, 171), (33, 32, 169, 170), (41, 48, 58, 51), (31, 38, 48, 41), (37, 34, 44, 47), (36, 37, 47, 46), (30, 31, 41, 40), (35, 32, 42, 45), (38, 39, 49, 48), (32, 33, 43, 42), (33, 30, 40, 43), (39, 36, 46, 49), (57, 54, 64, 67), (47, 44, 130, 133), (53, 50, 135, 138), (40, 41, 51, 50), (50, 51, 136, 135), (48, 49, 59, 58), (42, 43, 53, 52), (43, 40, 50, 53), (49, 46, 56, 59), (52, 55, 140, 137), (66, 67, 127, 126), (56, 57, 67, 66), (68, 61, 146, 149), (55, 52, 62, 65), (56, 46, 132, 141), (63, 62, 147, 148), (54, 57, 142, 139), (60, 63, 148, 145), (54, 55, 65, 64), (62, 52, 137, 147), (71, 70, 80, 81), (5, 6, 73, 70), (1, 9, 79, 76), (7, 2, 74, 75), (0, 4, 71, 78), (2, 8, 77, 74), (8, 1, 76, 77), (4, 5, 70, 71), (3, 7, 75, 72), (9, 0, 78, 79), (89, 88, 98, 99), (72, 75, 85, 82), (79, 78, 88, 89), (73, 72, 82, 83), (70, 73, 83, 80), (76, 79, 89, 86), (75, 74, 84, 85), (78, 71, 81, 88), (74, 77, 87, 84), (77, 76, 86, 87), (93, 92, 102, 103), (83, 82, 92, 93), (80, 83, 93, 90), (86, 89, 99, 96), (85, 84, 94, 95), (88, 81, 91, 98), (84, 87, 97, 94), (87, 86, 96, 97), (81, 80, 90, 91), (82, 85, 95, 92), (100, 103, 113, 110), (90, 93, 103, 100), (96, 99, 109, 106), (95, 94, 104, 105), (98, 91, 101, 108), (94, 97, 107, 104), (97, 96, 106, 107), (91, 90, 100, 101), (92, 95, 105, 102), (99, 98, 108, 109), (118, 111, 110, 113, 112, 115, 114, 117, 116, 119), (106, 109, 119, 116), (105, 104, 114, 115), (108, 101, 111, 118), (104, 107, 117, 114), (107, 106, 116, 117), (101, 100, 110, 111), (102, 105, 115, 112), (109, 108, 118, 119), (103, 102, 112, 113), (128, 129, 126, 127, 124, 125, 122, 123, 120, 121), (60, 61, 121, 120), (65, 62, 122, 125), (68, 69, 129, 128), (62, 63, 123, 122), (63, 60, 120, 123), (69, 66, 126, 129), (64, 65, 125, 124), (61, 68, 128, 121), (67, 64, 124, 127), (133, 130, 139, 142), (132, 133, 142, 141), (131, 134, 137, 140), (130, 131, 140, 139), (135, 136, 146, 145), (143, 144, 150, 149), (137, 138, 148, 147), (138, 135, 145, 148), (144, 141, 151, 150), (136, 143, 149, 146), (52, 53, 138, 137), (42, 52, 137, 134), (51, 58, 143, 136), (69, 68, 149, 150), (45, 42, 134, 131), (55, 54, 139, 140), (56, 66, 151, 141), (66, 69, 150, 151), (57, 56, 141, 142), (58, 59, 144, 143), (44, 45, 131, 130), (59, 56, 141, 144), (61, 60, 145, 146), (46, 47, 133, 132), (166, 163, 173, 172), (152, 153, 162, 161), (155, 152, 161, 164), (154, 155, 164, 163), (153, 156, 159, 162), (158, 165, 171, 168), (157, 158, 168, 167), (165, 166, 172, 171), (159, 160, 170, 169), (160, 157, 167, 170), (39, 38, 171, 172), (15, 12, 156, 153), (25, 24, 161, 162), (36, 39, 172, 173), (27, 26, 163, 164), (12, 22, 159, 156), (28, 29, 166, 165), (14, 15, 153, 152), (29, 26, 163, 166), (31, 30, 167, 168), (16, 17, 155, 154), (26, 16, 154, 163), (30, 33, 170, 167), (24, 27, 164, 161)])
me_circle_001.polygons.foreach_set('use_smooth', [True] * 170)
me_circle_001.materials.append(mat_material_001)
me_circle_001.use_remesh_preserve_volume = False
me_circle_001.use_remesh_preserve_attributes = False
me_circle_001.use_mirror_vertex_groups = False
me_circle_001.update()
me_circle_002 = bpy.data.meshes.new('Circle.002')
me_circle_002.from_pydata([(6.899e-08, 1.581, 0.0), (-1.315, 0.8784, 0.0), (-1.118, -1.118, 0.0), (1.118, -1.118, 0.0), (0.185, 0.5045, 0.0), (1.315, 0.8784, 0.0), (0.3424, 0.1246, 0.0), (9.92e-08, -0.1564, 0.0), (-0.3424, 0.1246, 0.0), (-0.185, 0.5045, 0.0), (1.315, 0.8784, 0.04248), (0.185, 0.5045, 0.04248), (1.118, -1.118, 0.04248), (0.3424, 0.1246, 0.04248), (-1.118, -1.118, 0.04248), (9.92e-08, -0.1564, 0.04248), (-1.315, 0.8784, 0.04248), (-0.3424, 0.1246, 0.04248), (6.899e-08, 1.581, 0.04248), (-0.185, 0.5045, 0.04248), (1.21, 0.8261, 0.09102), (0.1703, 0.4819, 0.09102), (1.029, -1.012, 0.09102), (0.3152, 0.1322, 0.09102), (-1.029, -1.012, 0.09102), (9.144e-08, -0.1264, 0.09102), (-1.21, 0.8261, 0.09102), (-0.3152, 0.1322, 0.09102), (6.363e-08, 1.473, 0.09102), (-0.1703, 0.4819, 0.09102), (0.9607, 0.7013, 0.1638), (0.1352, 0.428, 0.1638), (0.817, -0.7577, 0.1638), (0.2502, 0.1504, 0.1638), (-0.817, -0.7577, 0.1638), (6.983e-08, -0.05495, 0.1638), (-0.9607, 0.7013, 0.1638), (-0.2502, 0.1504, 0.1638), (4.775e-08, 1.215, 0.1638), (-0.1352, 0.428, 0.1638), (0.8023, 0.622, 0.2002), (0.1129, 0.3938, 0.2002), (0.6823, -0.5964, 0.2002), (0.209, 0.1619, 0.2002), (-0.6823, -0.5964, 0.2002), (5.807e-08, -0.009549, 0.2002), (-0.8023, 0.622, 0.2002), (-0.209, 0.1619, 0.2002), (3.963e-08, 1.051, 0.2002), (-0.1129, 0.3938, 0.2002), (0.6356, 0.5385, 0.2306), (0.08946, 0.3578, 0.2306), (0.5406, -0.4268, 0.2306), (0.1655, 0.1741, 0.2306), (-0.5406, -0.4268, 0.2306), (4.214e-08, 0.03821, 0.2306), (-0.6356, 0.5385, 0.2306), (-0.1655, 0.1741, 0.2306), (2.753e-08, 0.8783, 0.2306), (-0.08947, 0.3578, 0.2306), (0.4848, 0.463, 0.2549), (0.06824, 0.3252, 0.2549), (0.4123, -0.2732, 0.2549), (0.1263, 0.1851, 0.2549), (-0.4123, -0.2732, 0.2549), (3.179e-08, 0.08144, 0.2549), (-0.4848, 0.463, 0.2549), (-0.1263, 0.1851, 0.2549), (2.064e-08, 0.7222, 0.2549), (-0.06824, 0.3252, 0.2549), (1.315, 0.8784, -0.05255), (0.185, 0.5045, -0.05255), (1.118, -1.118, -0.05255), (0.3424, 0.1246, -0.05255), (-1.118, -1.118, -0.05255), (9.92e-08, -0.1564, -0.05255), (-1.315, 0.8784, -0.05255), (-0.3424, 0.1246, -0.05255), (6.899e-08, 1.581, -0.05255), (-0.185, 0.5045, -0.05255), (1.233, 0.8375, -0.1051), (0.1735, 0.4868, -0.1051), (1.048, -1.035, -0.1051), (0.3211, 0.1306, -0.1051), (-1.048, -1.035, -0.1051), (9.313e-08, -0.1329, -0.1051), (-1.233, 0.8375, -0.1051), (-0.3211, 0.1306, -0.1051), (6.48e-08, 1.496, -0.1051), (-0.1735, 0.4868, -0.1051), (1.094, 0.7678, -0.1629), (0.1539, 0.4568, -0.1629), (0.9302, -0.8931, -0.1629), (0.2849, 0.1407, -0.1629), (-0.9302, -0.8931, -0.1629), (8.027e-08, -0.09307, -0.1629), (-1.094, 0.7678, -0.1629), (-0.2849, 0.1407, -0.1629), (5.513e-08, 1.352, -0.1629), (-0.1539, 0.4568, -0.1629), (0.9684, 0.7051, -0.2175), (0.1363, 0.4297, -0.2175), (0.8235, -0.7655, -0.2175), (0.2522, 0.1498, -0.2175), (-0.8235, -0.7655, -0.2175), (6.884e-08, -0.05714, -0.2175), (-0.9684, 0.7051, -0.2175), (-0.2522, 0.1498, -0.2175), (4.659e-08, 1.223, -0.2175), (-0.1363, 0.4297, -0.2175), (0.858, 0.6498, -0.2661), (0.1208, 0.4058, -0.2661), (0.7296, -0.6531, -0.2661), (0.2234, 0.1579, -0.2661), (-0.7296, -0.6531, -0.2661), (5.879e-08, -0.0255, -0.2661), (-0.858, 0.6498, -0.2661), (-0.2234, 0.1579, -0.2661), (3.907e-08, 1.108, -0.2661), (-0.1208, 0.4058, -0.2661), (0.2703, 0.3556, 0.3494), (0.03804, 0.2788, 0.3494), (0.2298, -0.05476, 0.3494), (0.07038, 0.2007, 0.3494), (-0.2298, -0.05476, 0.3494), (1.277e-08, 0.1429, 0.3494), (-0.2703, 0.3556, 0.3494), (-0.07038, 0.2007, 0.3494), (6.562e-09, 0.5001, 0.3494), (-0.03804, 0.2788, 0.3494), (-0.6829, -0.5936, 0.2616), (-0.0005509, -0.006717, 0.2616), (-0.8028, 0.6248, 0.2616), (-0.2095, 0.1648, 0.2616), (0.6817, -0.5936, 0.2616), (0.6351, 0.5414, 0.2919), (0.08891, 0.3606, 0.2919), (0.54, -0.4239, 0.2919), (0.165, 0.1769, 0.2919), (-0.5411, -0.4239, 0.2919), (-0.0005509, 0.04104, 0.2919), (-0.6362, 0.5414, 0.2919), (-0.1661, 0.1769, 0.2919), (-0.000551, 0.8811, 0.2919), (-0.09002, 0.3606, 0.2919), (0.4843, 0.4659, 0.3162), (0.06769, 0.328, 0.3162), (0.4118, -0.2704, 0.3162), (0.1257, 0.1879, 0.3162), (-0.000551, 0.725, 0.3162), (-0.06879, 0.328, 0.3162), (-0.4854, 0.4659, 0.3162), (-1.121, -1.114, 0.1446), (-0.002868, -0.1527, 0.1446), (-1.317, 0.8821, 0.1446), (-0.3452, 0.1283, 0.1446), (1.115, -1.114, 0.1446), (1.207, 0.8298, 0.1931), (0.1675, 0.4856, 0.1931), (1.026, -1.008, 0.1931), (0.3123, 0.1359, 0.1931), (-1.032, -1.008, 0.1931), (-0.002868, -0.1227, 0.1931), (-1.213, 0.8298, 0.1931), (-0.318, 0.1359, 0.1931), (-0.002868, 1.477, 0.1931), (-0.1732, 0.4856, 0.1931), (0.9579, 0.7049, 0.2659), (0.1324, 0.4317, 0.2659), (0.8142, -0.754, 0.2659), (0.2473, 0.1541, 0.2659), (-0.002868, 1.218, 0.2659), (-0.1381, 0.4317, 0.2659), (-0.9636, 0.7049, 0.2659)], [], [(6, 3, 72, 73), (12, 13, 23, 22), (3, 6, 13, 12), (6, 5, 10, 13), (9, 1, 16, 19), (2, 7, 15, 14), (4, 0, 18, 11), (8, 2, 14, 17), (1, 8, 17, 16), (5, 4, 11, 10), (7, 3, 12, 15), (0, 9, 19, 18), (21, 28, 165, 158), (13, 10, 20, 23), (19, 16, 26, 29), (22, 23, 160, 159), (11, 18, 28, 21), (32, 22, 159, 169), (17, 14, 152, 155), (10, 11, 21, 20), (23, 20, 157, 160), (18, 19, 29, 28), (34, 35, 45, 44), (24, 25, 35, 34), (26, 36, 173, 163), (27, 24, 34, 37), (26, 27, 37, 36), (20, 21, 158, 157), (25, 22, 32, 35), (22, 25, 162, 159), (38, 31, 168, 171), (33, 32, 169, 170), (41, 48, 58, 51), (31, 38, 48, 41), (37, 34, 44, 47), (36, 37, 47, 46), (30, 31, 41, 40), (35, 32, 42, 45), (38, 39, 49, 48), (32, 33, 43, 42), (33, 30, 40, 43), (39, 36, 46, 49), (57, 54, 64, 67), (47, 44, 130, 133), (53, 50, 135, 138), (40, 41, 51, 50), (50, 51, 136, 135), (48, 49, 59, 58), (42, 43, 53, 52), (43, 40, 50, 53), (49, 46, 56, 59), (52, 55, 140, 137), (66, 67, 127, 126), (56, 57, 67, 66), (68, 61, 146, 149), (55, 52, 62, 65), (56, 46, 132, 141), (63, 62, 147, 148), (54, 57, 142, 139), (60, 63, 148, 145), (54, 55, 65, 64), (62, 52, 137, 147), (71, 70, 80, 81), (5, 6, 73, 70), (1, 9, 79, 76), (7, 2, 74, 75), (0, 4, 71, 78), (2, 8, 77, 74), (8, 1, 76, 77), (4, 5, 70, 71), (3, 7, 75, 72), (9, 0, 78, 79), (89, 88, 98, 99), (72, 75, 85, 82), (79, 78, 88, 89), (73, 72, 82, 83), (70, 73, 83, 80), (76, 79, 89, 86), (75, 74, 84, 85), (78, 71, 81, 88), (74, 77, 87, 84), (77, 76, 86, 87), (93, 92, 102, 103), (83, 82, 92, 93), (80, 83, 93, 90), (86, 89, 99, 96), (85, 84, 94, 95), (88, 81, 91, 98), (84, 87, 97, 94), (87, 86, 96, 97), (81, 80, 90, 91), (82, 85, 95, 92), (100, 103, 113, 110), (90, 93, 103, 100), (96, 99, 109, 106), (95, 94, 104, 105), (98, 91, 101, 108), (94, 97, 107, 104), (97, 96, 106, 107), (91, 90, 100, 101), (92, 95, 105, 102), (99, 98, 108, 109), (118, 111, 110, 113, 112, 115, 114, 117, 116, 119), (106, 109, 119, 116), (105, 104, 114, 115), (108, 101, 111, 118), (104, 107, 117, 114), (107, 106, 116, 117), (101, 100, 110, 111), (102, 105, 115, 112), (109, 108, 118, 119), (103, 102, 112, 113), (128, 129, 126, 127, 124, 125, 122, 123, 120, 121), (60, 61, 121, 120), (65, 62, 122, 125), (68, 69, 129, 128), (62, 63, 123, 122), (63, 60, 120, 123), (69, 66, 126, 129), (64, 65, 125, 124), (61, 68, 128, 121), (67, 64, 124, 127), (133, 130, 139, 142), (132, 133, 142, 141), (131, 134, 137, 140), (130, 131, 140, 139), (135, 136, 146, 145), (143, 144, 150, 149), (137, 138, 148, 147), (138, 135, 145, 148), (144, 141, 151, 150), (136, 143, 149, 146), (52, 53, 138, 137), (42, 52, 137, 134), (51, 58, 143, 136), (69, 68, 149, 150), (45, 42, 134, 131), (55, 54, 139, 140), (56, 66, 151, 141), (66, 69, 150, 151), (57, 56, 141, 142), (58, 59, 144, 143), (44, 45, 131, 130), (59, 56, 141, 144), (61, 60, 145, 146), (46, 47, 133, 132), (166, 163, 173, 172), (152, 153, 162, 161), (155, 152, 161, 164), (154, 155, 164, 163), (153, 156, 159, 162), (158, 165, 171, 168), (157, 158, 168, 167), (165, 166, 172, 171), (159, 160, 170, 169), (160, 157, 167, 170), (39, 38, 171, 172), (15, 12, 156, 153), (25, 24, 161, 162), (36, 39, 172, 173), (27, 26, 163, 164), (12, 22, 159, 156), (28, 29, 166, 165), (14, 15, 153, 152), (29, 26, 163, 166), (31, 30, 167, 168), (16, 17, 155, 154), (26, 16, 154, 163), (30, 33, 170, 167), (24, 27, 164, 161)])
me_circle_002.polygons.foreach_set('use_smooth', [True] * 170)
me_circle_002.materials.append(mat_material_003)
me_circle_002.use_remesh_preserve_volume = False
me_circle_002.use_remesh_preserve_attributes = False
me_circle_002.use_mirror_vertex_groups = False
me_circle_002.update()
me_circle_003 = bpy.data.meshes.new('Circle.003')
me_circle_003.from_pydata([(6.899e-08, 1.581, 0.0), (-1.315, 0.8784, 0.0), (-1.118, -1.118, 0.0), (1.118, -1.118, 0.0), (0.185, 0.5045, 0.0), (1.315, 0.8784, 0.0), (0.3424, 0.1246, 0.0), (9.92e-08, -0.1564, 0.0), (-0.3424, 0.1246, 0.0), (-0.185, 0.5045, 0.0), (1.315, 0.8784, 0.04248), (0.185, 0.5045, 0.04248), (1.118, -1.118, 0.04248), (0.3424, 0.1246, 0.04248), (-1.118, -1.118, 0.04248), (9.92e-08, -0.1564, 0.04248), (-1.315, 0.8784, 0.04248), (-0.3424, 0.1246, 0.04248), (6.899e-08, 1.581, 0.04248), (-0.185, 0.5045, 0.04248), (1.21, 0.8261, 0.09102), (0.1703, 0.4819, 0.09102), (1.029, -1.012, 0.09102), (0.3152, 0.1322, 0.09102), (-1.029, -1.012, 0.09102), (9.144e-08, -0.1264, 0.09102), (-1.21, 0.8261, 0.09102), (-0.3152, 0.1322, 0.09102), (6.363e-08, 1.473, 0.09102), (-0.1703, 0.4819, 0.09102), (0.9607, 0.7013, 0.1638), (0.1352, 0.428, 0.1638), (0.817, -0.7577, 0.1638), (0.2502, 0.1504, 0.1638), (-0.817, -0.7577, 0.1638), (6.983e-08, -0.05495, 0.1638), (-0.9607, 0.7013, 0.1638), (-0.2502, 0.1504, 0.1638), (4.775e-08, 1.215, 0.1638), (-0.1352, 0.428, 0.1638), (0.8023, 0.622, 0.2002), (0.1129, 0.3938, 0.2002), (0.6823, -0.5964, 0.2002), (0.209, 0.1619, 0.2002), (-0.6823, -0.5964, 0.2002), (5.807e-08, -0.009549, 0.2002), (-0.8023, 0.622, 0.2002), (-0.209, 0.1619, 0.2002), (3.963e-08, 1.051, 0.2002), (-0.1129, 0.3938, 0.2002), (0.6356, 0.5385, 0.2306), (0.08946, 0.3578, 0.2306), (0.5406, -0.4268, 0.2306), (0.1655, 0.1741, 0.2306), (-0.5406, -0.4268, 0.2306), (4.214e-08, 0.03821, 0.2306), (-0.6356, 0.5385, 0.2306), (-0.1655, 0.1741, 0.2306), (2.753e-08, 0.8783, 0.2306), (-0.08947, 0.3578, 0.2306), (0.4848, 0.463, 0.2549), (0.06824, 0.3252, 0.2549), (0.4123, -0.2732, 0.2549), (0.1263, 0.1851, 0.2549), (-0.4123, -0.2732, 0.2549), (3.179e-08, 0.08144, 0.2549), (-0.4848, 0.463, 0.2549), (-0.1263, 0.1851, 0.2549), (2.064e-08, 0.7222, 0.2549), (-0.06824, 0.3252, 0.2549), (1.315, 0.8784, -0.05255), (0.185, 0.5045, -0.05255), (1.118, -1.118, -0.05255), (0.3424, 0.1246, -0.05255), (-1.118, -1.118, -0.05255), (9.92e-08, -0.1564, -0.05255), (-1.315, 0.8784, -0.05255), (-0.3424, 0.1246, -0.05255), (6.899e-08, 1.581, -0.05255), (-0.185, 0.5045, -0.05255), (1.233, 0.8375, -0.1051), (0.1735, 0.4868, -0.1051), (1.048, -1.035, -0.1051), (0.3211, 0.1306, -0.1051), (-1.048, -1.035, -0.1051), (9.313e-08, -0.1329, -0.1051), (-1.233, 0.8375, -0.1051), (-0.3211, 0.1306, -0.1051), (6.48e-08, 1.496, -0.1051), (-0.1735, 0.4868, -0.1051), (1.094, 0.7678, -0.1629), (0.1539, 0.4568, -0.1629), (0.9302, -0.8931, -0.1629), (0.2849, 0.1407, -0.1629), (-0.9302, -0.8931, -0.1629), (8.027e-08, -0.09307, -0.1629), (-1.094, 0.7678, -0.1629), (-0.2849, 0.1407, -0.1629), (5.513e-08, 1.352, -0.1629), (-0.1539, 0.4568, -0.1629), (0.9684, 0.7051, -0.2175), (0.1363, 0.4297, -0.2175), (0.8235, -0.7655, -0.2175), (0.2522, 0.1498, -0.2175), (-0.8235, -0.7655, -0.2175), (6.884e-08, -0.05714, -0.2175), (-0.9684, 0.7051, -0.2175), (-0.2522, 0.1498, -0.2175), (4.659e-08, 1.223, -0.2175), (-0.1363, 0.4297, -0.2175), (0.858, 0.6498, -0.2661), (0.1208, 0.4058, -0.2661), (0.7296, -0.6531, -0.2661), (0.2234, 0.1579, -0.2661), (-0.7296, -0.6531, -0.2661), (5.879e-08, -0.0255, -0.2661), (-0.858, 0.6498, -0.2661), (-0.2234, 0.1579, -0.2661), (3.907e-08, 1.108, -0.2661), (-0.1208, 0.4058, -0.2661), (0.2703, 0.3556, 0.3494), (0.03804, 0.2788, 0.3494), (0.2298, -0.05476, 0.3494), (0.07038, 0.2007, 0.3494), (-0.2298, -0.05476, 0.3494), (1.277e-08, 0.1429, 0.3494), (-0.2703, 0.3556, 0.3494), (-0.07038, 0.2007, 0.3494), (6.562e-09, 0.5001, 0.3494), (-0.03804, 0.2788, 0.3494), (-0.6829, -0.5936, 0.2616), (-0.0005509, -0.006717, 0.2616), (-0.8028, 0.6248, 0.2616), (-0.2095, 0.1648, 0.2616), (0.6817, -0.5936, 0.2616), (0.6351, 0.5414, 0.2919), (0.08891, 0.3606, 0.2919), (0.54, -0.4239, 0.2919), (0.165, 0.1769, 0.2919), (-0.5411, -0.4239, 0.2919), (-0.0005509, 0.04104, 0.2919), (-0.6362, 0.5414, 0.2919), (-0.1661, 0.1769, 0.2919), (-0.000551, 0.8811, 0.2919), (-0.09002, 0.3606, 0.2919), (0.4843, 0.4659, 0.3162), (0.06769, 0.328, 0.3162), (0.4118, -0.2704, 0.3162), (0.1257, 0.1879, 0.3162), (-0.000551, 0.725, 0.3162), (-0.06879, 0.328, 0.3162), (-0.4854, 0.4659, 0.3162), (-1.121, -1.114, 0.1446), (-0.002868, -0.1527, 0.1446), (-1.317, 0.8821, 0.1446), (-0.3452, 0.1283, 0.1446), (1.115, -1.114, 0.1446), (1.207, 0.8298, 0.1931), (0.1675, 0.4856, 0.1931), (1.026, -1.008, 0.1931), (0.3123, 0.1359, 0.1931), (-1.032, -1.008, 0.1931), (-0.002868, -0.1227, 0.1931), (-1.213, 0.8298, 0.1931), (-0.318, 0.1359, 0.1931), (-0.002868, 1.477, 0.1931), (-0.1732, 0.4856, 0.1931), (0.9579, 0.7049, 0.2659), (0.1324, 0.4317, 0.2659), (0.8142, -0.754, 0.2659), (0.2473, 0.1541, 0.2659), (-0.002868, 1.218, 0.2659), (-0.1381, 0.4317, 0.2659), (-0.9636, 0.7049, 0.2659)], [], [(6, 3, 72, 73), (12, 13, 23, 22), (3, 6, 13, 12), (6, 5, 10, 13), (9, 1, 16, 19), (2, 7, 15, 14), (4, 0, 18, 11), (8, 2, 14, 17), (1, 8, 17, 16), (5, 4, 11, 10), (7, 3, 12, 15), (0, 9, 19, 18), (21, 28, 165, 158), (13, 10, 20, 23), (19, 16, 26, 29), (22, 23, 160, 159), (11, 18, 28, 21), (32, 22, 159, 169), (17, 14, 152, 155), (10, 11, 21, 20), (23, 20, 157, 160), (18, 19, 29, 28), (34, 35, 45, 44), (24, 25, 35, 34), (26, 36, 173, 163), (27, 24, 34, 37), (26, 27, 37, 36), (20, 21, 158, 157), (25, 22, 32, 35), (22, 25, 162, 159), (38, 31, 168, 171), (33, 32, 169, 170), (41, 48, 58, 51), (31, 38, 48, 41), (37, 34, 44, 47), (36, 37, 47, 46), (30, 31, 41, 40), (35, 32, 42, 45), (38, 39, 49, 48), (32, 33, 43, 42), (33, 30, 40, 43), (39, 36, 46, 49), (57, 54, 64, 67), (47, 44, 130, 133), (53, 50, 135, 138), (40, 41, 51, 50), (50, 51, 136, 135), (48, 49, 59, 58), (42, 43, 53, 52), (43, 40, 50, 53), (49, 46, 56, 59), (52, 55, 140, 137), (66, 67, 127, 126), (56, 57, 67, 66), (68, 61, 146, 149), (55, 52, 62, 65), (56, 46, 132, 141), (63, 62, 147, 148), (54, 57, 142, 139), (60, 63, 148, 145), (54, 55, 65, 64), (62, 52, 137, 147), (71, 70, 80, 81), (5, 6, 73, 70), (1, 9, 79, 76), (7, 2, 74, 75), (0, 4, 71, 78), (2, 8, 77, 74), (8, 1, 76, 77), (4, 5, 70, 71), (3, 7, 75, 72), (9, 0, 78, 79), (89, 88, 98, 99), (72, 75, 85, 82), (79, 78, 88, 89), (73, 72, 82, 83), (70, 73, 83, 80), (76, 79, 89, 86), (75, 74, 84, 85), (78, 71, 81, 88), (74, 77, 87, 84), (77, 76, 86, 87), (93, 92, 102, 103), (83, 82, 92, 93), (80, 83, 93, 90), (86, 89, 99, 96), (85, 84, 94, 95), (88, 81, 91, 98), (84, 87, 97, 94), (87, 86, 96, 97), (81, 80, 90, 91), (82, 85, 95, 92), (100, 103, 113, 110), (90, 93, 103, 100), (96, 99, 109, 106), (95, 94, 104, 105), (98, 91, 101, 108), (94, 97, 107, 104), (97, 96, 106, 107), (91, 90, 100, 101), (92, 95, 105, 102), (99, 98, 108, 109), (118, 111, 110, 113, 112, 115, 114, 117, 116, 119), (106, 109, 119, 116), (105, 104, 114, 115), (108, 101, 111, 118), (104, 107, 117, 114), (107, 106, 116, 117), (101, 100, 110, 111), (102, 105, 115, 112), (109, 108, 118, 119), (103, 102, 112, 113), (128, 129, 126, 127, 124, 125, 122, 123, 120, 121), (60, 61, 121, 120), (65, 62, 122, 125), (68, 69, 129, 128), (62, 63, 123, 122), (63, 60, 120, 123), (69, 66, 126, 129), (64, 65, 125, 124), (61, 68, 128, 121), (67, 64, 124, 127), (133, 130, 139, 142), (132, 133, 142, 141), (131, 134, 137, 140), (130, 131, 140, 139), (135, 136, 146, 145), (143, 144, 150, 149), (137, 138, 148, 147), (138, 135, 145, 148), (144, 141, 151, 150), (136, 143, 149, 146), (52, 53, 138, 137), (42, 52, 137, 134), (51, 58, 143, 136), (69, 68, 149, 150), (45, 42, 134, 131), (55, 54, 139, 140), (56, 66, 151, 141), (66, 69, 150, 151), (57, 56, 141, 142), (58, 59, 144, 143), (44, 45, 131, 130), (59, 56, 141, 144), (61, 60, 145, 146), (46, 47, 133, 132), (166, 163, 173, 172), (152, 153, 162, 161), (155, 152, 161, 164), (154, 155, 164, 163), (153, 156, 159, 162), (158, 165, 171, 168), (157, 158, 168, 167), (165, 166, 172, 171), (159, 160, 170, 169), (160, 157, 167, 170), (39, 38, 171, 172), (15, 12, 156, 153), (25, 24, 161, 162), (36, 39, 172, 173), (27, 26, 163, 164), (12, 22, 159, 156), (28, 29, 166, 165), (14, 15, 153, 152), (29, 26, 163, 166), (31, 30, 167, 168), (16, 17, 155, 154), (26, 16, 154, 163), (30, 33, 170, 167), (24, 27, 164, 161)])
me_circle_003.polygons.foreach_set('use_smooth', [True] * 170)
me_circle_003.materials.append(mat_material_005)
me_circle_003.use_remesh_preserve_volume = False
me_circle_003.use_remesh_preserve_attributes = False
me_circle_003.use_mirror_vertex_groups = False
me_circle_003.update()

# ---- objects
ob_circle_006 = bpy.data.objects.new('Circle.006', me_circle_006)
ob_circle_005 = bpy.data.objects.new('Circle.005', me_circle_005)
ob_circle_004 = bpy.data.objects.new('Circle.004', me_circle_004)
ob_circle = bpy.data.objects.new('Circle', me_circle)
ob_circle_001 = bpy.data.objects.new('Circle.001', me_circle_001)
ob_circle_002 = bpy.data.objects.new('Circle.002', me_circle_002)
ob_circle_003 = bpy.data.objects.new('Circle.003', me_circle_003)

# ---- transforms, parenting, visibility, modifiers, constraints
ob_circle_006.location = (-3.14, 2.384e-07, 5.72)
ob_circle_006.rotation_euler = (-1.571, 3.142, 3.142)
ob_circle_006.scale = (0.819, 0.819, 0.819)
ob_circle_006.lineart.crease_threshold = 0.0
ob_circle_005.location = (-9.484, -3.219e-06, -7.382)
ob_circle_005.rotation_euler = (-1.571, 3.142, 3.142)
ob_circle_005.scale = (0.63, 0.63, 0.63)
ob_circle_005.lineart.crease_threshold = 0.0
ob_circle_004.location = (13.05, 2.98e-06, 2.964)
ob_circle_004.rotation_euler = (-1.571, 3.142, 3.142)
ob_circle_004.scale = (0.63, 0.63, 0.63)
ob_circle_004.lineart.crease_threshold = 0.0
ob_circle.location = (-5.851, -1.907e-06, -4.766)
ob_circle.rotation_euler = (-1.571, 3.142, 3.142)
ob_circle.scale = (0.78, 0.78, 0.78)
ob_circle.lineart.crease_threshold = 0.0
ob_circle_001.location = (13.05, 2.027e-06, 0.5263)
ob_circle_001.rotation_euler = (-1.571, 3.142, 3.142)
ob_circle_001.scale = (0.63, 0.63, 0.63)
ob_circle_001.lineart.crease_threshold = 0.0
ob_circle_002.location = (3.478, 9.537e-07, 1.617)
ob_circle_002.rotation_euler = (-1.571, 3.142, 3.142)
ob_circle_002.scale = (1.012, 1.012, 1.012)
ob_circle_002.lineart.crease_threshold = 0.0
ob_circle_003.location = (-11.11, -2.027e-06, 1.32)
ob_circle_003.rotation_euler = (-1.571, 3.142, 3.142)
ob_circle_003.scale = (0.9788, 0.9788, 0.9788)
ob_circle_003.lineart.crease_threshold = 0.0

# ---- collection membership
col_collection_1.objects.link(ob_circle_006)
col_collection_1.objects.link(ob_circle_005)
col_collection_1.objects.link(ob_circle_004)
col_collection_1.objects.link(ob_circle)
col_collection_1.objects.link(ob_circle_001)
col_collection_1.objects.link(ob_circle_002)
col_collection_1.objects.link(ob_circle_003)

# ---- scene / render settings (as saved in the file)
scene.frame_start = 1; scene.frame_end = 250; scene.frame_set(1)
scene.render.engine = 'BLENDER_EEVEE_NEXT'
scene.render.resolution_percentage = 50
scene.render.dither_intensity = 0.0
scene.cycles.use_denoising = False
scene.cycles.samples = 10
scene.cycles.sampling_pattern = 'TABULATED_SOBOL'
scene.cycles.light_sampling_threshold = 0.0
scene.cycles.use_adaptive_sampling = False
scene.cycles.use_light_tree = False
scene.cycles.blur_glossy = 0.0
scene.cycles.pixel_filter_type = 'GAUSSIAN'
scene.cycles.sample_clamp_indirect = 0.0
scene.view_settings.view_transform = 'Standard'
bpy.context.view_layer.update()

# ---- added for rendering (the .blend has no active camera and no usable light): camera, sun
cam_auto = bpy.data.cameras.new('AutoCamera')
cam_auto.lens = 50.0
cam_auto.sensor_width = 36.0
cam_auto.clip_end = 1000.0
ob_auto_camera = bpy.data.objects.new('AutoCamera', cam_auto)
scene.collection.objects.link(ob_auto_camera)
ob_auto_camera.location = (28.7876, -33.6976, 21.9012)
ob_auto_camera.rotation_euler = (1.09748, -7.21219e-08, 0.694738)
scene.camera = ob_auto_camera
light_auto_sun = bpy.data.lights.new('AutoSun', 'SUN')
light_auto_sun.energy = 3.0
light_auto_sun.angle = 0.0523599
ob_auto_sun = bpy.data.objects.new('AutoSun', light_auto_sun)
scene.collection.objects.link(ob_auto_sun)
ob_auto_sun.rotation_euler = (0.872665, 0.174533, 0.523599)
bpy.context.view_layer.update()
